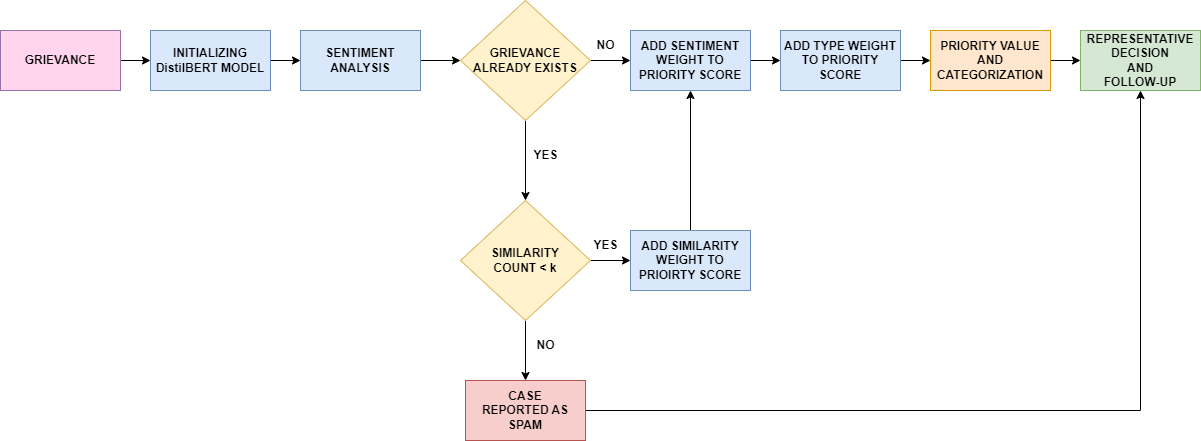

The diagram above was exported from draw.io. Its source (the exported page's mxGraphModel, read from the mxfile embedded in the PNG):
<mxGraphModel dx="1050" dy="541" grid="1" gridSize="10" guides="1" tooltips="1" connect="1" arrows="1" fold="1" page="1" pageScale="1" pageWidth="1100" pageHeight="850" math="0" shadow="0">
  <root>
    <mxCell id="0" />
    <mxCell id="1" parent="0" />
    <mxCell id="TAs3nRJRnshIvcLwaAZk-35" style="edgeStyle=orthogonalEdgeStyle;rounded=0;orthogonalLoop=1;jettySize=auto;html=1;exitX=1;exitY=0.5;exitDx=0;exitDy=0;entryX=0;entryY=0.5;entryDx=0;entryDy=0;" parent="1" source="TAs3nRJRnshIvcLwaAZk-2" target="TAs3nRJRnshIvcLwaAZk-4" edge="1">
      <mxGeometry relative="1" as="geometry" />
    </mxCell>
    <mxCell id="TAs3nRJRnshIvcLwaAZk-2" value="GRIEVANCE" style="rounded=0;whiteSpace=wrap;html=1;fontStyle=1;fillColor=#FFD4EC;strokeColor=#9673a6;" parent="1" vertex="1">
      <mxGeometry x="20" y="260" width="120" height="60" as="geometry" />
    </mxCell>
    <mxCell id="TAs3nRJRnshIvcLwaAZk-13" value="" style="edgeStyle=orthogonalEdgeStyle;rounded=0;orthogonalLoop=1;jettySize=auto;html=1;" parent="1" source="TAs3nRJRnshIvcLwaAZk-3" target="TAs3nRJRnshIvcLwaAZk-12" edge="1">
      <mxGeometry relative="1" as="geometry" />
    </mxCell>
    <mxCell id="TAs3nRJRnshIvcLwaAZk-17" value="" style="edgeStyle=orthogonalEdgeStyle;rounded=0;orthogonalLoop=1;jettySize=auto;html=1;" parent="1" source="TAs3nRJRnshIvcLwaAZk-3" target="TAs3nRJRnshIvcLwaAZk-16" edge="1">
      <mxGeometry relative="1" as="geometry" />
    </mxCell>
    <mxCell id="TAs3nRJRnshIvcLwaAZk-3" value="GRIEVANCE&lt;br&gt;ALREADY EXISTS" style="rhombus;whiteSpace=wrap;html=1;fontStyle=1;fillColor=#fff2cc;strokeColor=#d6b656;" parent="1" vertex="1">
      <mxGeometry x="480" y="230" width="130" height="120" as="geometry" />
    </mxCell>
    <mxCell id="TAs3nRJRnshIvcLwaAZk-6" value="" style="edgeStyle=orthogonalEdgeStyle;rounded=0;orthogonalLoop=1;jettySize=auto;html=1;" parent="1" source="TAs3nRJRnshIvcLwaAZk-4" target="TAs3nRJRnshIvcLwaAZk-5" edge="1">
      <mxGeometry relative="1" as="geometry" />
    </mxCell>
    <mxCell id="TAs3nRJRnshIvcLwaAZk-4" value="INITIALIZING DistilBERT MODEL" style="rounded=0;whiteSpace=wrap;html=1;fontStyle=1;fillColor=#dae8fc;strokeColor=#6c8ebf;" parent="1" vertex="1">
      <mxGeometry x="170" y="260" width="120" height="60" as="geometry" />
    </mxCell>
    <mxCell id="TAs3nRJRnshIvcLwaAZk-9" value="" style="edgeStyle=orthogonalEdgeStyle;rounded=0;orthogonalLoop=1;jettySize=auto;html=1;" parent="1" source="TAs3nRJRnshIvcLwaAZk-5" target="TAs3nRJRnshIvcLwaAZk-3" edge="1">
      <mxGeometry relative="1" as="geometry" />
    </mxCell>
    <mxCell id="TAs3nRJRnshIvcLwaAZk-5" value="SENTIMENT ANALYSIS" style="whiteSpace=wrap;html=1;rounded=0;fontStyle=1;fillColor=#dae8fc;strokeColor=#6c8ebf;" parent="1" vertex="1">
      <mxGeometry x="320" y="260" width="120" height="60" as="geometry" />
    </mxCell>
    <mxCell id="TAs3nRJRnshIvcLwaAZk-15" value="" style="edgeStyle=orthogonalEdgeStyle;rounded=0;orthogonalLoop=1;jettySize=auto;html=1;" parent="1" source="TAs3nRJRnshIvcLwaAZk-12" target="TAs3nRJRnshIvcLwaAZk-14" edge="1">
      <mxGeometry relative="1" as="geometry" />
    </mxCell>
    <mxCell id="TAs3nRJRnshIvcLwaAZk-19" value="" style="edgeStyle=orthogonalEdgeStyle;rounded=0;orthogonalLoop=1;jettySize=auto;html=1;" parent="1" source="TAs3nRJRnshIvcLwaAZk-12" target="TAs3nRJRnshIvcLwaAZk-18" edge="1">
      <mxGeometry relative="1" as="geometry" />
    </mxCell>
    <mxCell id="TAs3nRJRnshIvcLwaAZk-12" value="SIMILARITY&lt;br&gt;COUNT &amp;lt; k" style="rhombus;whiteSpace=wrap;html=1;fillColor=#fff2cc;strokeColor=#d6b656;fontStyle=1" parent="1" vertex="1">
      <mxGeometry x="480" y="430" width="130" height="120" as="geometry" />
    </mxCell>
    <mxCell id="TAs3nRJRnshIvcLwaAZk-28" style="edgeStyle=orthogonalEdgeStyle;rounded=0;orthogonalLoop=1;jettySize=auto;html=1;entryX=0.5;entryY=1;entryDx=0;entryDy=0;" parent="1" source="TAs3nRJRnshIvcLwaAZk-14" target="TAs3nRJRnshIvcLwaAZk-16" edge="1">
      <mxGeometry relative="1" as="geometry" />
    </mxCell>
    <mxCell id="TAs3nRJRnshIvcLwaAZk-14" value="ADD SIMILARITY WEIGHT TO PRIOIRTY SCORE" style="whiteSpace=wrap;html=1;fontStyle=1;fillColor=#dae8fc;strokeColor=#6c8ebf;" parent="1" vertex="1">
      <mxGeometry x="650" y="460" width="120" height="60" as="geometry" />
    </mxCell>
    <mxCell id="TAs3nRJRnshIvcLwaAZk-25" value="" style="edgeStyle=orthogonalEdgeStyle;rounded=0;orthogonalLoop=1;jettySize=auto;html=1;" parent="1" source="TAs3nRJRnshIvcLwaAZk-16" target="TAs3nRJRnshIvcLwaAZk-24" edge="1">
      <mxGeometry relative="1" as="geometry" />
    </mxCell>
    <mxCell id="TAs3nRJRnshIvcLwaAZk-16" value="ADD SENTIMENT WEIGHT TO PRIORITY SCORE" style="whiteSpace=wrap;html=1;fontStyle=1;fillColor=#dae8fc;strokeColor=#6c8ebf;" parent="1" vertex="1">
      <mxGeometry x="650" y="260" width="120" height="60" as="geometry" />
    </mxCell>
    <mxCell id="TAs3nRJRnshIvcLwaAZk-34" style="edgeStyle=orthogonalEdgeStyle;rounded=0;orthogonalLoop=1;jettySize=auto;html=1;entryX=0.5;entryY=1;entryDx=0;entryDy=0;" parent="1" source="TAs3nRJRnshIvcLwaAZk-18" target="TAs3nRJRnshIvcLwaAZk-31" edge="1">
      <mxGeometry relative="1" as="geometry" />
    </mxCell>
    <mxCell id="TAs3nRJRnshIvcLwaAZk-18" value="CASE&lt;br&gt;REPORTED AS SPAM" style="whiteSpace=wrap;html=1;fillColor=#f8cecc;strokeColor=#b85450;fontStyle=1" parent="1" vertex="1">
      <mxGeometry x="485" y="610" width="120" height="60" as="geometry" />
    </mxCell>
    <mxCell id="TAs3nRJRnshIvcLwaAZk-20" value="YES" style="text;html=1;align=center;verticalAlign=middle;resizable=0;points=[];autosize=1;strokeColor=none;fillColor=none;fontStyle=1" parent="1" vertex="1">
      <mxGeometry x="600" y="460" width="50" height="30" as="geometry" />
    </mxCell>
    <mxCell id="TAs3nRJRnshIvcLwaAZk-21" value="NO" style="text;html=1;align=center;verticalAlign=middle;resizable=0;points=[];autosize=1;strokeColor=none;fillColor=none;fontStyle=1" parent="1" vertex="1">
      <mxGeometry x="545" y="560" width="40" height="30" as="geometry" />
    </mxCell>
    <mxCell id="TAs3nRJRnshIvcLwaAZk-22" value="NO" style="text;html=1;align=center;verticalAlign=middle;resizable=0;points=[];autosize=1;strokeColor=none;fillColor=none;fontStyle=1" parent="1" vertex="1">
      <mxGeometry x="605" y="260" width="40" height="30" as="geometry" />
    </mxCell>
    <mxCell id="TAs3nRJRnshIvcLwaAZk-23" value="YES" style="text;html=1;align=center;verticalAlign=middle;resizable=0;points=[];autosize=1;strokeColor=none;fillColor=none;fontStyle=1" parent="1" vertex="1">
      <mxGeometry x="540" y="370" width="50" height="30" as="geometry" />
    </mxCell>
    <mxCell id="TAs3nRJRnshIvcLwaAZk-33" style="edgeStyle=orthogonalEdgeStyle;rounded=0;orthogonalLoop=1;jettySize=auto;html=1;entryX=0;entryY=0.5;entryDx=0;entryDy=0;" parent="1" source="TAs3nRJRnshIvcLwaAZk-24" target="TAs3nRJRnshIvcLwaAZk-29" edge="1">
      <mxGeometry relative="1" as="geometry" />
    </mxCell>
    <mxCell id="TAs3nRJRnshIvcLwaAZk-24" value="ADD TYPE WEIGHT TO PRIORITY SCORE" style="whiteSpace=wrap;html=1;fontStyle=1;fillColor=#dae8fc;strokeColor=#6c8ebf;" parent="1" vertex="1">
      <mxGeometry x="800" y="260" width="120" height="60" as="geometry" />
    </mxCell>
    <mxCell id="TAs3nRJRnshIvcLwaAZk-32" value="" style="edgeStyle=orthogonalEdgeStyle;rounded=0;orthogonalLoop=1;jettySize=auto;html=1;" parent="1" source="TAs3nRJRnshIvcLwaAZk-29" target="TAs3nRJRnshIvcLwaAZk-31" edge="1">
      <mxGeometry relative="1" as="geometry" />
    </mxCell>
    <mxCell id="TAs3nRJRnshIvcLwaAZk-29" value="PRIORITY VALUE AND&lt;br&gt;CATEGORIZATION&lt;br&gt;" style="whiteSpace=wrap;html=1;fontStyle=1;fillColor=#ffe6cc;strokeColor=#d79b00;" parent="1" vertex="1">
      <mxGeometry x="950" y="260" width="120" height="60" as="geometry" />
    </mxCell>
    <mxCell id="TAs3nRJRnshIvcLwaAZk-31" value="REPRESENTATIVE DECISION &lt;br&gt;AND &lt;br&gt;FOLLOW-UP" style="whiteSpace=wrap;html=1;fontStyle=1;fillColor=#d5e8d4;strokeColor=#82b366;" parent="1" vertex="1">
      <mxGeometry x="1100" y="260" width="120" height="60" as="geometry" />
    </mxCell>
  </root>
</mxGraphModel>